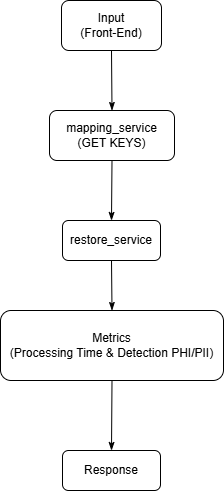

The diagram above was exported from draw.io. Its source (the exported page's mxGraphModel, read from the mxfile embedded in the PNG):
<mxGraphModel dx="1042" dy="626" grid="1" gridSize="10" guides="1" tooltips="1" connect="1" arrows="1" fold="1" page="1" pageScale="1" pageWidth="850" pageHeight="1100" math="0" shadow="0">
  <root>
    <mxCell id="0" />
    <mxCell id="1" parent="0" />
    <mxCell id="SWdL9wHkuHb7XkpJj--u-2" value="" style="endArrow=classicThin;html=1;rounded=0;entryX=0.5;entryY=0;entryDx=0;entryDy=0;endFill=1;exitX=0.5;exitY=1;exitDx=0;exitDy=0;" parent="1" source="FgnQ1--DdSmOPwX9bT6f-1" target="rF7RBNNfOTujlOHbfsat-1" edge="1">
      <mxGeometry width="50" height="50" relative="1" as="geometry">
        <mxPoint x="450" y="430" as="sourcePoint" />
        <mxPoint x="90" y="80" as="targetPoint" />
      </mxGeometry>
    </mxCell>
    <mxCell id="YTiy53HUxW_PPbhfblqm-1" value="Input&lt;br&gt;(Front-End)" style="rounded=1;whiteSpace=wrap;html=1;" parent="1" vertex="1">
      <mxGeometry x="375" y="20" width="100" height="50" as="geometry" />
    </mxCell>
    <mxCell id="FYFLQy0RcFLjZfo_j56a-2" value="" style="endArrow=classicThin;html=1;rounded=0;exitX=0.5;exitY=1;exitDx=0;exitDy=0;entryX=0.5;entryY=0;entryDx=0;entryDy=0;endFill=1;" parent="1" source="YTiy53HUxW_PPbhfblqm-1" edge="1">
      <mxGeometry width="50" height="50" relative="1" as="geometry">
        <mxPoint x="50" y="140" as="sourcePoint" />
        <mxPoint x="425.5" y="130" as="targetPoint" />
      </mxGeometry>
    </mxCell>
    <mxCell id="mTvoTn_Vh4Bv5TYVWERw-1" value="mapping_service&lt;br&gt;(GET KEYS)" style="rounded=1;whiteSpace=wrap;html=1;" parent="1" vertex="1">
      <mxGeometry x="363" y="130" width="125" height="50" as="geometry" />
    </mxCell>
    <mxCell id="FgnQ1--DdSmOPwX9bT6f-1" value="Metrics&lt;br&gt;(Processing Time &amp;amp; Detection PHI/PII)" style="rounded=1;whiteSpace=wrap;html=1;" parent="1" vertex="1">
      <mxGeometry x="314" y="330" width="223" height="70" as="geometry" />
    </mxCell>
    <mxCell id="FgnQ1--DdSmOPwX9bT6f-2" value="" style="endArrow=classicThin;html=1;rounded=0;exitX=0.5;exitY=1;exitDx=0;exitDy=0;endFill=1;entryX=0.5;entryY=0;entryDx=0;entryDy=0;" parent="1" source="mTvoTn_Vh4Bv5TYVWERw-1" target="VHvQR3idgXkiyAkIPhm3-1" edge="1">
      <mxGeometry width="50" height="50" relative="1" as="geometry">
        <mxPoint x="50" y="140" as="sourcePoint" />
        <mxPoint x="490" y="210" as="targetPoint" />
      </mxGeometry>
    </mxCell>
    <mxCell id="VHvQR3idgXkiyAkIPhm3-1" value="restore_service" style="rounded=1;whiteSpace=wrap;html=1;" parent="1" vertex="1">
      <mxGeometry x="376" y="240" width="98" height="40" as="geometry" />
    </mxCell>
    <mxCell id="G8wG7rIaXwv35LtMfwH1-1" value="" style="endArrow=classicThin;html=1;rounded=0;endFill=1;exitX=0.5;exitY=1;exitDx=0;exitDy=0;entryX=0.5;entryY=0;entryDx=0;entryDy=0;" parent="1" source="VHvQR3idgXkiyAkIPhm3-1" target="FgnQ1--DdSmOPwX9bT6f-1" edge="1">
      <mxGeometry width="50" height="50" relative="1" as="geometry">
        <mxPoint x="370" y="340" as="sourcePoint" />
        <mxPoint x="490" y="300" as="targetPoint" />
      </mxGeometry>
    </mxCell>
    <mxCell id="rF7RBNNfOTujlOHbfsat-1" value="Response" style="rounded=1;whiteSpace=wrap;html=1;" parent="1" vertex="1">
      <mxGeometry x="376" y="470" width="98" height="40" as="geometry" />
    </mxCell>
  </root>
</mxGraphModel>